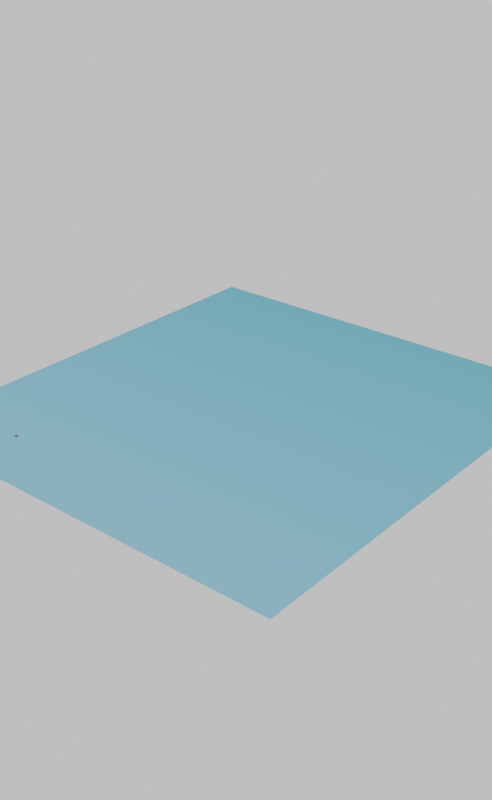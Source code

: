 # Source: Destrutivel_melancia.blend  (saved by Blender 2.90.8; exported with 4.5.12 LTS)
import bpy
from mathutils import Matrix  # noqa: F401  (used for matrix-valued properties, if any)

bpy.ops.wm.read_factory_settings(use_empty=True)
scene = bpy.context.scene
scene.name = 'Scene'

# ---- collections
col_collection = bpy.data.collections.new('Collection'); scene.collection.children.link(col_collection)

# ---- images (referenced by path relative to the original .blend; pixels are not part of the script)
import os
ASSET_DIR = os.environ.get("B2B_ASSET_DIR", "")  # directory of the original .blend (textures are referenced by path, not embedded)
HERE = os.path.dirname(os.path.abspath(__file__))  # packed textures are extracted next to this script under _unpacked/

def load_image(name, relpath, width, height, colorspace="sRGB"):
    """Load a texture the original file referenced (path relative to the .blend, or extracted next to this script)."""
    p = next((c for c in (os.path.join(HERE, relpath), os.path.join(ASSET_DIR, relpath)) if relpath and os.path.exists(c)), "")
    if p:
        img = bpy.data.images.load(p, check_existing=True)
        img.name = name
    else:  # same state as the original file: an image datablock whose file is absent (Cycles renders it pink)
        img = bpy.data.images.new(name, width, height)
        img.source = "FILE"
        img.filepath = "//" + (relpath or name)
    img.colorspace_settings.name = colorspace
    return img
img_atlas2_0 = load_image('Atlas2.0', '_unpacked/Atlas2.029f222a.png', 1024, 1024, 'sRGB')
img_green_sanctuary_4k_hdr = load_image('green_sanctuary_4k.hdr', 'green_sanctuary_4k.hdr', 1024, 1024, 'Linear Rec.709')

# ---- materials (node trees are filled in below, after node groups)
mat_ambiente_1 = bpy.data.materials.new('Ambiente 1')
mat_smoke_domain_material_003 = bpy.data.materials.new('Smoke Domain Material.003')
mat_bake = bpy.data.materials.new('Bake')

# ---- material node trees
mat_ambiente_1.use_nodes = True; mat_ambiente_1.node_tree.nodes.clear()
_N = mat_ambiente_1.node_tree.nodes; _L = mat_ambiente_1.node_tree.links
n0 = _N.new('ShaderNodeOutputMaterial'); n0.name = 'Material Output'; n0.location = (300, 300)
n1 = _N.new('ShaderNodeBsdfPrincipled'); n1.name = 'Principled BSDF'; n1.location = (6, 244)
n1.distribution = 'GGX'
n1.subsurface_method = 'BURLEY'
n1.inputs[2].default_value = 0.0
n1.inputs[3].default_value = 1.45
n1.inputs[13].default_value = 0.0
n1.inputs[27].default_value = (0.0, 0.0, 0.0, 1.0)
n1.inputs[28].default_value = 1.0
n2 = _N.new('ShaderNodeMapping'); n2.name = 'Mapping'; n2.location = (-581, 217)
n2.inputs[1].default_value = (-0.5, 0.0, 0.0)
n2.inputs[2].default_value = (0.0, 0.0, -0.8011)
n3 = _N.new('ShaderNodeTexCoord'); n3.name = 'Texture Coordinate'; n3.location = (-772, 223)
n4 = _N.new('ShaderNodeValToRGB'); n4.name = 'ColorRamp'; n4.location = (-298, 221)
while len(n4.color_ramp.elements) > 1: n4.color_ramp.elements.remove(n4.color_ramp.elements[-1])
n4.color_ramp.elements[0].position = 0.01515; n4.color_ramp.elements[0].color = (0.3324, 0.73, 1.0, 1.0)
_e = n4.color_ramp.elements.new(0.8061); _e.color = (0.107, 0.5271, 0.6654, 1.0)
_L.new(n1.outputs[0], n0.inputs[0])
_L.new(n3.outputs[0], n2.inputs[0])
_L.new(n2.outputs[0], n4.inputs[0])
_L.new(n4.outputs[0], n1.inputs[0])
n0.is_active_output = True
mat_smoke_domain_material_003.use_nodes = True; mat_smoke_domain_material_003.node_tree.nodes.clear()
_N = mat_smoke_domain_material_003.node_tree.nodes; _L = mat_smoke_domain_material_003.node_tree.links
n0 = _N.new('ShaderNodeOutputMaterial'); n0.name = 'Material Output'; n0.location = (1200, 150)
n1 = _N.new('ShaderNodeVolumePrincipled'); n1.name = 'Principled Volume'; n1.location = (800, 150)
n1.inputs[0].default_value = (1.0, 1.0, 1.0, 1.0)
n1.inputs[2].default_value = 5.0
n1.inputs[4].default_value = 0.4606
n1.inputs[6].default_value = 0.1
_L.new(n1.outputs[0], n0.inputs[1])
n0.is_active_output = True
mat_bake.use_nodes = True; mat_bake.node_tree.nodes.clear()
_N = mat_bake.node_tree.nodes; _L = mat_bake.node_tree.links
n0 = _N.new('ShaderNodeOutputMaterial'); n0.name = 'Material Output'; n0.location = (300, 300)
n1 = _N.new('ShaderNodeBsdfPrincipled'); n1.name = 'Principled BSDF'; n1.location = (10, 300)
n1.distribution = 'GGX'
n1.subsurface_method = 'BURLEY'
n1.inputs[3].default_value = 1.45
n1.inputs[13].default_value = 0.02424
n1.inputs[27].default_value = (0.0, 0.0, 0.0, 1.0)
n1.inputs[28].default_value = 1.0
n2 = _N.new('ShaderNodeTexImage'); n2.name = 'Image Texture'; n2.location = (-296, 297)
n2.image = img_atlas2_0
_L.new(n1.outputs[0], n0.inputs[0])
_L.new(n2.outputs[0], n1.inputs[0])
n0.is_active_output = True

# ---- world
world_teste_blue_001 = bpy.data.worlds.new('Teste Blue.001'); scene.world = world_teste_blue_001
world_teste_blue_001.use_nodes = True; world_teste_blue_001.node_tree.nodes.clear()
_N = world_teste_blue_001.node_tree.nodes; _L = world_teste_blue_001.node_tree.links
n0 = _N.new('ShaderNodeOutputWorld'); n0.name = 'World Output'; n0.location = (300, 300)
n1 = _N.new('ShaderNodeVolumeScatter'); n1.name = 'Volume Scatter'; n1.location = (3, 184)
n1.width = 140
n2 = _N.new('ShaderNodeBackground'); n2.name = 'Background'; n2.location = (10, 300)
n2.inputs[0].default_value = (0.06171, 0.06171, 0.06171, 1.0)
n2.inputs[1].default_value = 11.0
n3 = _N.new('ShaderNodeVolumeScatter'); n3.name = 'Volume Scatter.001'; n3.location = (110, 270)
n3.width = 140
n3.inputs[1].default_value = 0.1
n3.inputs[2].default_value = -0.9821
n4 = _N.new('ShaderNodeTexEnvironment'); n4.name = 'Environment Texture'; n4.location = (-180, 300)
n4.image = img_green_sanctuary_4k_hdr
_L.new(n2.outputs[0], n0.inputs[0])
n0.is_active_output = True
world_teste_blue_001.color = (0.05088, 0.05088, 0.05088)
world_teste_blue_001.use_sun_shadow = False
world_teste_blue_001.sun_shadow_jitter_overblur = 0.0

# ---- meshes
me_plane_005 = bpy.data.meshes.new('Plane.005')
me_plane_005.from_pydata([(-1.0, -1.0, 0.0), (1.304, -1.0, 0.0), (-1.0, 7.645, 0.0), (1.304, 7.645, 0.0)], [], [(0, 1, 3, 2)])
me_plane_005.polygons.foreach_set('use_smooth', [True] * 1)
_uv = me_plane_005.uv_layers.new(name='UVMap')
_uv.uv.foreach_set('vector', [0.0, 0.0, 1.0, 0.0, 1.0, 0.9166, 0.0, 0.9166])
me_plane_005.materials.append(mat_ambiente_1)
me_plane_005.use_remesh_fix_poles = True
me_plane_005.use_remesh_preserve_attributes = False
me_plane_005.use_mirror_vertex_groups = False
me_plane_005.update()
me_cube_010 = bpy.data.meshes.new('Cube.010')
me_cube_010.from_pydata([(-1.0, -1.0, -1.0), (-1.0, -1.0, 1.0), (-1.0, 1.0, -1.0), (-1.0, 1.0, 1.0), (1.0, -1.0, -1.0), (1.0, -1.0, 1.0), (1.0, 1.0, -1.0), (1.0, 1.0, 1.0)], [], [(0, 1, 3, 2), (2, 3, 7, 6), (6, 7, 5, 4), (4, 5, 1, 0), (2, 6, 4, 0), (7, 3, 1, 5)])
_uv = me_cube_010.uv_layers.new(name='UVMap')
_uv.uv.foreach_set('vector', [0.375, 0.0, 0.625, 0.0, 0.625, 0.25, 0.375, 0.25, 0.375, 0.25, 0.625, 0.25, 0.625, 0.5, 0.375, 0.5, 0.375, 0.5, 0.625, 0.5, 0.625, 0.75, 0.375, 0.75, 0.375, 0.75, 0.625, 0.75, 0.625, 1.0, 0.375, 1.0, 0.125, 0.5, 0.375, 0.5, 0.375, 0.75, 0.125, 0.75, 0.625, 0.5, 0.875, 0.5, 0.875, 0.75, 0.625, 0.75])
me_cube_010.materials.append(mat_smoke_domain_material_003)
me_cube_010.use_remesh_fix_poles = True
me_cube_010.use_remesh_preserve_attributes = False
me_cube_010.use_mirror_vertex_groups = False
me_cube_010.update()
me_cube_007 = bpy.data.meshes.new('Cube.007')
me_cube_007.from_pydata([(-0.271, -0.2305, 0.2305), (-0.2305, -0.271, 0.2305), (-0.2019, -0.2019, 0.271), (-0.2591, -0.2591, 0.2305), (-0.2539, -0.2539, 0.2539), (-0.2305, -0.2591, 0.2591), (-0.2591, -0.2305, 0.2591), (-0.271, 0.2305, 0.2305), (-0.2019, 0.2019, 0.271), (-0.2305, 0.271, 0.2305), (-0.2591, 0.2305, 0.2591), (-0.2539, 0.2539, 0.2539), (-0.2305, 0.2591, 0.2591), (-0.2591, 0.2591, 0.2305), (0.271, -0.2305, 0.2305), (0.2019, -0.2019, 0.271), (0.2305, -0.271, 0.2305), (0.2591, -0.2305, 0.2591), (0.2539, -0.2539, 0.2539), (0.2305, -0.2591, 0.2591), (0.2591, -0.2591, 0.2305), (0.2305, 0.271, 0.2305), (0.2019, 0.2019, 0.271), (0.271, 0.2305, 0.2305), (0.2305, 0.2591, 0.2591), (0.2539, 0.2539, 0.2539), (0.2591, 0.2305, 0.2591), (0.2591, 0.2591, 0.2305), (-0.271, -0.2305, -0.223), (-0.2019, -0.2019, -0.2635), (-0.2305, -0.271, -0.223), (-0.2591, -0.2305, -0.2516), (-0.2539, -0.2539, -0.2464), (-0.2305, -0.2591, -0.2516), (-0.2591, -0.2591, -0.223), (-0.271, 0.2305, -0.223), (-0.2305, 0.271, -0.223), (-0.2019, 0.2019, -0.2635), (-0.2591, 0.2591, -0.223), (-0.2539, 0.2539, -0.2464), (-0.2305, 0.2591, -0.2516), (-0.2591, 0.2305, -0.2516), (0.271, -0.2305, -0.223), (0.2305, -0.271, -0.223), (0.2019, -0.2019, -0.2635), (0.2591, -0.2591, -0.223), (0.2539, -0.2539, -0.2464), (0.2305, -0.2591, -0.2516), (0.2591, -0.2305, -0.2516), (0.2305, 0.271, -0.223), (0.271, 0.2305, -0.223), (0.2019, 0.2019, -0.2635), (0.2591, 0.2591, -0.223), (0.2539, 0.2539, -0.2464), (0.2591, 0.2305, -0.2516), (0.2305, 0.2591, -0.2516)], [], [(28, 0, 7, 35), (50, 23, 14, 42), (36, 9, 21, 49), (29, 37, 51, 44), (43, 16, 1, 30), (0, 3, 4, 6), (1, 5, 4, 3), (2, 6, 4, 5), (7, 10, 11, 13), (8, 12, 11, 10), (9, 13, 11, 12), (14, 17, 18, 20), (15, 19, 18, 17), (16, 20, 18, 19), (21, 24, 25, 27), (22, 26, 25, 24), (23, 27, 25, 26), (28, 31, 32, 34), (29, 33, 32, 31), (30, 34, 32, 33), (35, 38, 39, 41), (36, 40, 39, 38), (37, 41, 39, 40), (42, 45, 46, 48), (43, 47, 46, 45), (44, 48, 46, 47), (49, 52, 53, 55), (50, 54, 53, 52), (51, 55, 53, 54), (7, 0, 6, 10), (10, 6, 2, 8), (21, 9, 12, 24), (24, 12, 8, 22), (14, 23, 26, 17), (17, 26, 22, 15), (1, 16, 19, 5), (5, 19, 15, 2), (28, 35, 41, 31), (31, 41, 37, 29), (36, 49, 55, 40), (40, 55, 51, 37), (50, 42, 48, 54), (54, 48, 44, 51), (43, 30, 33, 47), (47, 33, 29, 44), (30, 1, 3, 34), (34, 3, 0, 28), (9, 36, 38, 13), (13, 38, 35, 7), (42, 14, 20, 45), (45, 20, 16, 43), (23, 50, 52, 27), (27, 52, 49, 21), (8, 2, 15, 22)])
me_cube_007.polygons.foreach_set('use_smooth', [True] * 54)
_uv = me_cube_007.uv_layers.new(name='UVMap')
_uv.uv.foreach_set('vector', [0.3056, 0.7519, 0.1819, 0.7519, 0.1819, 0.565, 0.3056, 0.565, 0.3056, 0.9683, 0.1819, 0.9683, 0.1819, 0.7814, 0.3056, 0.7814, 0.4492, 0.9683, 0.3254, 0.9683, 0.3254, 0.7814, 0.4492, 0.7814, 0.1542, 0.9567, 0.04404, 0.9567, 0.04404, 0.793, 0.1542, 0.793, 0.4492, 0.7519, 0.3254, 0.7519, 0.3254, 0.565, 0.4492, 0.565, 0.1819, 0.7519, 0.1819, 0.7635, 0.1755, 0.7614, 0.1741, 0.7519, 0.3254, 0.565, 0.3176, 0.565, 0.319, 0.5555, 0.3254, 0.5534, 0.04404, 0.7403, 0.03624, 0.7635, 0.02987, 0.7614, 0.02844, 0.7519, 0.1819, 0.565, 0.1741, 0.565, 0.1755, 0.5555, 0.1819, 0.5534, 0.1542, 0.7403, 0.1698, 0.7519, 0.1684, 0.7614, 0.162, 0.7635, 0.3254, 0.9683, 0.3254, 0.9799, 0.319, 0.9777, 0.3176, 0.9683, 0.1819, 0.7814, 0.1741, 0.7814, 0.1755, 0.7719, 0.1819, 0.7698, 0.04404, 0.5766, 0.02844, 0.565, 0.02987, 0.5555, 0.03624, 0.5534, 0.3254, 0.7519, 0.3254, 0.7635, 0.319, 0.7614, 0.3176, 0.7519, 0.3254, 0.7814, 0.3176, 0.7814, 0.319, 0.7719, 0.3254, 0.7698, 0.1542, 0.5766, 0.162, 0.5534, 0.1684, 0.5555, 0.1698, 0.565, 0.1819, 0.9683, 0.1819, 0.9799, 0.1755, 0.9777, 0.1741, 0.9683, 0.3056, 0.7519, 0.3134, 0.7519, 0.312, 0.7614, 0.3056, 0.7635, 0.1542, 0.9567, 0.1698, 0.9683, 0.1684, 0.9777, 0.162, 0.9799, 0.4492, 0.565, 0.4492, 0.5534, 0.4555, 0.5555, 0.457, 0.565, 0.3056, 0.565, 0.3056, 0.5534, 0.312, 0.5555, 0.3134, 0.565, 0.4492, 0.9683, 0.457, 0.9683, 0.4555, 0.9777, 0.4492, 0.9799, 0.04404, 0.9567, 0.03624, 0.9799, 0.02987, 0.9777, 0.02844, 0.9683, 0.3056, 0.7814, 0.3056, 0.7698, 0.312, 0.7719, 0.3134, 0.7814, 0.4492, 0.7519, 0.457, 0.7519, 0.4555, 0.7614, 0.4492, 0.7635, 0.1542, 0.793, 0.162, 0.7698, 0.1684, 0.7719, 0.1698, 0.7814, 0.4492, 0.7814, 0.4492, 0.7698, 0.4555, 0.7719, 0.457, 0.7814, 0.3056, 0.9683, 0.3134, 0.9683, 0.312, 0.9777, 0.3056, 0.9799, 0.04404, 0.793, 0.02844, 0.7814, 0.02987, 0.7719, 0.03624, 0.7698, 0.1819, 0.565, 0.1819, 0.7519, 0.1741, 0.7519, 0.1741, 0.565, 0.162, 0.7635, 0.03624, 0.7635, 0.04404, 0.7403, 0.1542, 0.7403, 0.3254, 0.7814, 0.3254, 0.9683, 0.3176, 0.9683, 0.3176, 0.7814, 0.1698, 0.565, 0.1698, 0.7519, 0.1542, 0.7403, 0.1542, 0.5766, 0.1819, 0.7814, 0.1819, 0.9683, 0.1741, 0.9683, 0.1741, 0.7814, 0.03624, 0.5534, 0.162, 0.5534, 0.1542, 0.5766, 0.04404, 0.5766, 0.3254, 0.565, 0.3254, 0.7519, 0.3176, 0.7519, 0.3176, 0.565, 0.02844, 0.7519, 0.02844, 0.565, 0.04404, 0.5766, 0.04404, 0.7403, 0.3056, 0.7519, 0.3056, 0.565, 0.3134, 0.565, 0.3134, 0.7519, 0.162, 0.9799, 0.03624, 0.9799, 0.04404, 0.9567, 0.1542, 0.9567, 0.4492, 0.9683, 0.4492, 0.7814, 0.457, 0.7814, 0.457, 0.9683, 0.02844, 0.9683, 0.02844, 0.7814, 0.04404, 0.793, 0.04404, 0.9567, 0.3056, 0.9683, 0.3056, 0.7814, 0.3134, 0.7814, 0.3134, 0.9683, 0.03624, 0.7698, 0.162, 0.7698, 0.1542, 0.793, 0.04404, 0.793, 0.4492, 0.7519, 0.4492, 0.565, 0.457, 0.565, 0.457, 0.7519, 0.1698, 0.7814, 0.1698, 0.9683, 0.1542, 0.9567, 0.1542, 0.793, 0.4492, 0.565, 0.3254, 0.565, 0.3254, 0.5534, 0.4492, 0.5534, 0.3056, 0.7635, 0.1819, 0.7635, 0.1819, 0.7519, 0.3056, 0.7519, 0.3254, 0.9683, 0.4492, 0.9683, 0.4492, 0.9799, 0.3254, 0.9799, 0.1819, 0.5534, 0.3056, 0.5534, 0.3056, 0.565, 0.1819, 0.565, 0.3056, 0.7814, 0.1819, 0.7814, 0.1819, 0.7698, 0.3056, 0.7698, 0.4492, 0.7635, 0.3254, 0.7635, 0.3254, 0.7519, 0.4492, 0.7519, 0.1819, 0.9683, 0.3056, 0.9683, 0.3056, 0.9799, 0.1819, 0.9799, 0.3254, 0.7698, 0.4492, 0.7698, 0.4492, 0.7814, 0.3254, 0.7814, 0.1542, 0.7403, 0.04404, 0.7403, 0.04404, 0.5766, 0.1542, 0.5766])
me_cube_007.materials.append(mat_bake)
me_cube_007.use_remesh_fix_poles = True
me_cube_007.use_remesh_preserve_attributes = False
me_cube_007.use_mirror_vertex_groups = False
me_cube_007.update()

# ---- objects
ob_plane_004 = bpy.data.objects.new('Plane.004', me_plane_005)
ob_smoke_domain = bpy.data.objects.new('Smoke Domain', me_cube_010)
ob_cube_005 = bpy.data.objects.new('Cube.005', me_cube_007)

# ---- transforms, parenting, visibility, modifiers, constraints
ob_plane_004.location = (23.14, -1.011, 0.02254)
ob_plane_004.scale = (44.68, 12.82, 12.82)
ob_plane_004.display_type = 'WIRE'
ob_plane_004.lineart.crease_threshold = 0.0
_m = ob_plane_004.modifiers.new('Fluid', 'FLUID')
_m.fluid_type = 'FLOW'
ob_smoke_domain.location = (29.94, 41.59, 2.672)
ob_smoke_domain.scale = (52.47, 56.42, 2.0)
ob_smoke_domain.display_type = 'WIRE'
ob_smoke_domain.lineart.crease_threshold = 0.0
_m = ob_smoke_domain.modifiers.new('Fluid', 'FLUID')
_m.fluid_type = 'DOMAIN'
ob_cube_005.location = (0.0, 0.0, 0.0)
ob_cube_005.lineart.crease_threshold = 0.0

# ---- collection membership
col_collection.objects.link(ob_plane_004)
col_collection.objects.link(ob_smoke_domain)
col_collection.objects.link(ob_cube_005)

# ---- scene / render settings (as saved in the file)
scene.frame_start = 1; scene.frame_end = 250; scene.frame_set(72)
scene.render.engine = 'CYCLES'
scene.render.image_settings.file_format = 'FFMPEG'
scene.render.image_settings.color_mode = 'RGB'
scene.render.resolution_x = 800
scene.render.resolution_y = 1300
scene.cycles.use_denoising = False
scene.cycles.samples = 128
scene.cycles.sampling_pattern = 'TABULATED_SOBOL'
scene.cycles.use_adaptive_sampling = False
scene.cycles.use_light_tree = False
scene.view_settings.view_transform = 'Filmic'
bpy.context.view_layer.update()

# ---- added for rendering (the .blend has no active camera): camera
cam_auto = bpy.data.cameras.new('AutoCamera')
cam_auto.lens = 50.0
cam_auto.sensor_width = 36.0
cam_auto.clip_end = 2503.52
ob_auto_camera = bpy.data.objects.new('AutoCamera', cam_auto)
scene.collection.objects.link(ob_auto_camera)
ob_auto_camera.location = (172.587, -129.592, 116.325)
ob_auto_camera.rotation_euler = (1.09748, -7.21219e-08, 0.694738)
scene.camera = ob_auto_camera
bpy.context.view_layer.update()
